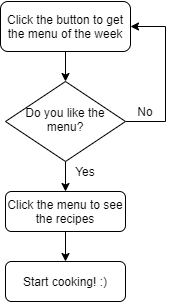

The diagram above was exported from draw.io. Its source (the exported page's mxGraphModel, read from the mxfile embedded in the PNG):
<mxGraphModel dx="1038" dy="491" grid="1" gridSize="10" guides="1" tooltips="1" connect="1" arrows="1" fold="1" page="1" pageScale="1" pageWidth="827" pageHeight="1169" math="0" shadow="0">
  <root>
    <mxCell id="WIyWlLk6GJQsqaUBKTNV-0" />
    <mxCell id="WIyWlLk6GJQsqaUBKTNV-1" parent="WIyWlLk6GJQsqaUBKTNV-0" />
    <mxCell id="jXy7sT5H8voY_fppRe8H-6" style="edgeStyle=orthogonalEdgeStyle;rounded=0;orthogonalLoop=1;jettySize=auto;html=1;exitX=0.5;exitY=1;exitDx=0;exitDy=0;entryX=0.5;entryY=0;entryDx=0;entryDy=0;" edge="1" parent="WIyWlLk6GJQsqaUBKTNV-1" source="WIyWlLk6GJQsqaUBKTNV-3" target="WIyWlLk6GJQsqaUBKTNV-6">
      <mxGeometry relative="1" as="geometry" />
    </mxCell>
    <mxCell id="WIyWlLk6GJQsqaUBKTNV-3" value="&lt;p class=&quot;MsoNormal&quot;&gt;&lt;span lang=&quot;EN-GB&quot;&gt;Click the button to get the menu of the week&lt;/span&gt;&lt;/p&gt;" style="rounded=1;whiteSpace=wrap;html=1;fontSize=12;glass=0;strokeWidth=1;shadow=0;align=center;" parent="WIyWlLk6GJQsqaUBKTNV-1" vertex="1">
      <mxGeometry x="155" y="70" width="130" height="50" as="geometry" />
    </mxCell>
    <mxCell id="jXy7sT5H8voY_fppRe8H-5" style="edgeStyle=orthogonalEdgeStyle;rounded=0;orthogonalLoop=1;jettySize=auto;html=1;exitX=0.5;exitY=1;exitDx=0;exitDy=0;entryX=0.5;entryY=0;entryDx=0;entryDy=0;" edge="1" parent="WIyWlLk6GJQsqaUBKTNV-1" source="WIyWlLk6GJQsqaUBKTNV-6" target="WIyWlLk6GJQsqaUBKTNV-12">
      <mxGeometry relative="1" as="geometry" />
    </mxCell>
    <mxCell id="jXy7sT5H8voY_fppRe8H-7" style="edgeStyle=orthogonalEdgeStyle;rounded=0;orthogonalLoop=1;jettySize=auto;html=1;exitX=1;exitY=0.5;exitDx=0;exitDy=0;entryX=1;entryY=0.5;entryDx=0;entryDy=0;" edge="1" parent="WIyWlLk6GJQsqaUBKTNV-1" source="WIyWlLk6GJQsqaUBKTNV-6" target="WIyWlLk6GJQsqaUBKTNV-3">
      <mxGeometry relative="1" as="geometry">
        <Array as="points">
          <mxPoint x="320" y="190" />
          <mxPoint x="320" y="95" />
        </Array>
      </mxGeometry>
    </mxCell>
    <mxCell id="WIyWlLk6GJQsqaUBKTNV-6" value="&lt;div&gt;&lt;span&gt;Do you like the menu?&lt;/span&gt;&lt;/div&gt;" style="rhombus;whiteSpace=wrap;html=1;shadow=0;fontFamily=Helvetica;fontSize=12;align=center;strokeWidth=1;spacing=6;spacingTop=-4;" parent="WIyWlLk6GJQsqaUBKTNV-1" vertex="1">
      <mxGeometry x="160" y="150" width="120" height="80" as="geometry" />
    </mxCell>
    <mxCell id="WIyWlLk6GJQsqaUBKTNV-11" value="Start cooking! :)" style="rounded=1;whiteSpace=wrap;html=1;fontSize=12;glass=0;strokeWidth=1;shadow=0;" parent="WIyWlLk6GJQsqaUBKTNV-1" vertex="1">
      <mxGeometry x="160" y="330" width="120" height="40" as="geometry" />
    </mxCell>
    <mxCell id="jXy7sT5H8voY_fppRe8H-3" style="edgeStyle=orthogonalEdgeStyle;rounded=0;orthogonalLoop=1;jettySize=auto;html=1;exitX=0.5;exitY=1;exitDx=0;exitDy=0;entryX=0.5;entryY=0;entryDx=0;entryDy=0;" edge="1" parent="WIyWlLk6GJQsqaUBKTNV-1" source="WIyWlLk6GJQsqaUBKTNV-12" target="WIyWlLk6GJQsqaUBKTNV-11">
      <mxGeometry relative="1" as="geometry" />
    </mxCell>
    <mxCell id="WIyWlLk6GJQsqaUBKTNV-12" value="Click the menu to see the recipes" style="rounded=1;whiteSpace=wrap;html=1;fontSize=12;glass=0;strokeWidth=1;shadow=0;" parent="WIyWlLk6GJQsqaUBKTNV-1" vertex="1">
      <mxGeometry x="160" y="260" width="120" height="40" as="geometry" />
    </mxCell>
    <mxCell id="jXy7sT5H8voY_fppRe8H-8" value="Yes" style="text;html=1;strokeColor=none;fillColor=none;align=center;verticalAlign=middle;whiteSpace=wrap;rounded=0;" vertex="1" parent="WIyWlLk6GJQsqaUBKTNV-1">
      <mxGeometry x="220" y="230" width="40" height="20" as="geometry" />
    </mxCell>
    <mxCell id="jXy7sT5H8voY_fppRe8H-9" value="No" style="text;html=1;strokeColor=none;fillColor=none;align=center;verticalAlign=middle;whiteSpace=wrap;rounded=0;" vertex="1" parent="WIyWlLk6GJQsqaUBKTNV-1">
      <mxGeometry x="280" y="170" width="40" height="20" as="geometry" />
    </mxCell>
  </root>
</mxGraphModel>